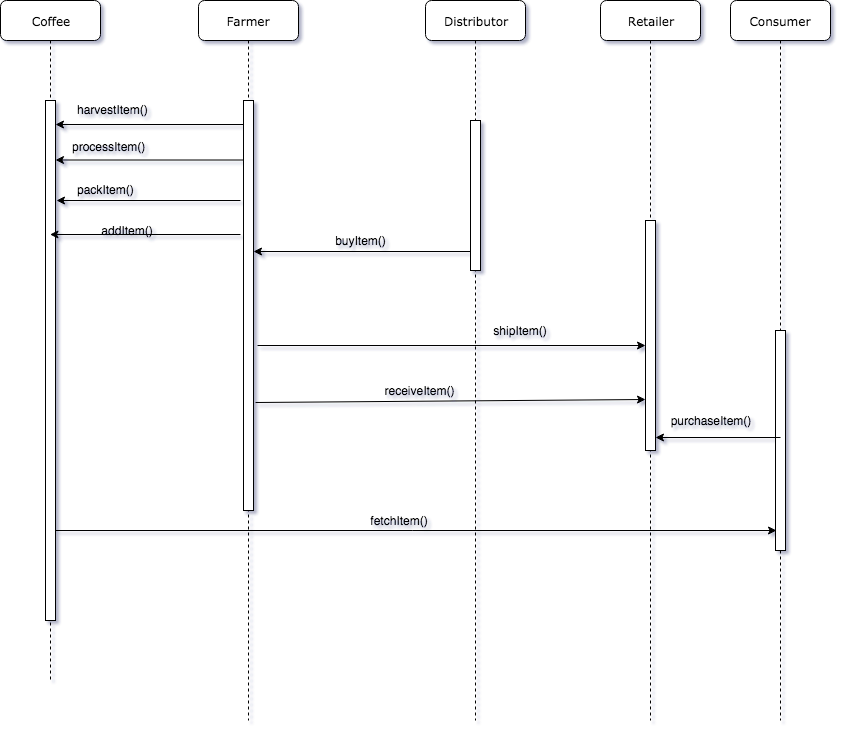

The diagram above was exported from draw.io. Its source (the exported page's mxGraphModel, read from the mxfile embedded in the PNG):
<mxGraphModel dx="950" dy="640" grid="1" gridSize="10" guides="1" tooltips="1" connect="1" arrows="1" fold="1" page="1" pageScale="1" pageWidth="1100" pageHeight="850" background="#ffffff" math="0" shadow="0">
  <root>
    <mxCell id="0" />
    <mxCell id="1" parent="0" />
    <mxCell id="7baba1c4bc27f4b0-2" value="Farmer" style="shape=umlLifeline;perimeter=lifelinePerimeter;whiteSpace=wrap;html=1;container=1;collapsible=0;recursiveResize=0;outlineConnect=0;rounded=1;shadow=0;comic=0;labelBackgroundColor=none;strokeColor=#000000;strokeWidth=1;fillColor=#FFFFFF;fontFamily=Verdana;fontSize=12;fontColor=#000000;align=center;" parent="1" vertex="1">
      <mxGeometry x="298" y="80" width="100" height="720" as="geometry" />
    </mxCell>
    <mxCell id="7baba1c4bc27f4b0-3" value="Distributor" style="shape=umlLifeline;perimeter=lifelinePerimeter;whiteSpace=wrap;html=1;container=1;collapsible=0;recursiveResize=0;outlineConnect=0;rounded=1;shadow=0;comic=0;labelBackgroundColor=none;strokeColor=#000000;strokeWidth=1;fillColor=#FFFFFF;fontFamily=Verdana;fontSize=12;fontColor=#000000;align=center;" parent="1" vertex="1">
      <mxGeometry x="525" y="80" width="100" height="720" as="geometry" />
    </mxCell>
    <mxCell id="7baba1c4bc27f4b0-4" value="Retailer" style="shape=umlLifeline;perimeter=lifelinePerimeter;whiteSpace=wrap;html=1;container=1;collapsible=0;recursiveResize=0;outlineConnect=0;rounded=1;shadow=0;comic=0;labelBackgroundColor=none;strokeColor=#000000;strokeWidth=1;fillColor=#FFFFFF;fontFamily=Verdana;fontSize=12;fontColor=#000000;align=center;" parent="1" vertex="1">
      <mxGeometry x="700" y="80" width="100" height="720" as="geometry" />
    </mxCell>
    <mxCell id="7baba1c4bc27f4b0-16" value="" style="html=1;points=[];perimeter=orthogonalPerimeter;rounded=0;shadow=0;comic=0;labelBackgroundColor=none;strokeColor=#000000;strokeWidth=1;fillColor=#FFFFFF;fontFamily=Verdana;fontSize=12;fontColor=#000000;align=center;" parent="7baba1c4bc27f4b0-4" vertex="1">
      <mxGeometry x="45" y="220" width="10" height="230" as="geometry" />
    </mxCell>
    <mxCell id="7baba1c4bc27f4b0-5" value="Consumer" style="shape=umlLifeline;perimeter=lifelinePerimeter;whiteSpace=wrap;html=1;container=1;collapsible=0;recursiveResize=0;outlineConnect=0;rounded=1;shadow=0;comic=0;labelBackgroundColor=none;strokeColor=#000000;strokeWidth=1;fillColor=#FFFFFF;fontFamily=Verdana;fontSize=12;fontColor=#000000;align=center;" parent="1" vertex="1">
      <mxGeometry x="830" y="80" width="100" height="720" as="geometry" />
    </mxCell>
    <mxCell id="7baba1c4bc27f4b0-28" value="" style="html=1;points=[];perimeter=orthogonalPerimeter;rounded=0;shadow=0;comic=0;labelBackgroundColor=none;strokeColor=#000000;strokeWidth=1;fillColor=#FFFFFF;fontFamily=Verdana;fontSize=12;fontColor=#000000;align=center;" parent="7baba1c4bc27f4b0-5" vertex="1">
      <mxGeometry x="45" y="330" width="10" height="220" as="geometry" />
    </mxCell>
    <mxCell id="7baba1c4bc27f4b0-8" value="Coffee" style="shape=umlLifeline;perimeter=lifelinePerimeter;whiteSpace=wrap;html=1;container=1;collapsible=0;recursiveResize=0;outlineConnect=0;rounded=1;shadow=0;comic=0;labelBackgroundColor=none;strokeColor=#000000;strokeWidth=1;fillColor=#FFFFFF;fontFamily=Verdana;fontSize=12;fontColor=#000000;align=center;" parent="1" vertex="1">
      <mxGeometry x="100" y="80" width="100" height="680" as="geometry" />
    </mxCell>
    <mxCell id="7baba1c4bc27f4b0-9" value="" style="html=1;points=[];perimeter=orthogonalPerimeter;rounded=0;shadow=0;comic=0;labelBackgroundColor=none;strokeColor=#000000;strokeWidth=1;fillColor=#FFFFFF;fontFamily=Verdana;fontSize=12;fontColor=#000000;align=center;" parent="7baba1c4bc27f4b0-8" vertex="1">
      <mxGeometry x="45" y="100" width="10" height="520" as="geometry" />
    </mxCell>
    <mxCell id="adbn_bUhZ8DlVuy186jm-1" value="" style="endArrow=classic;html=1;exitX=0.5;exitY=0.087;exitDx=0;exitDy=0;exitPerimeter=0;" parent="1" edge="1">
      <mxGeometry width="50" height="50" relative="1" as="geometry">
        <mxPoint x="348" y="204" as="sourcePoint" />
        <mxPoint x="155" y="204" as="targetPoint" />
      </mxGeometry>
    </mxCell>
    <mxCell id="adbn_bUhZ8DlVuy186jm-3" value="harvestItem()" style="text;html=1;resizable=0;points=[];autosize=1;align=left;verticalAlign=top;spacingTop=-4;" parent="1" vertex="1">
      <mxGeometry x="175" y="180" width="90" height="20" as="geometry" />
    </mxCell>
    <mxCell id="adbn_bUhZ8DlVuy186jm-4" value="processItem()" style="text;html=1;resizable=0;points=[];autosize=1;align=left;verticalAlign=top;spacingTop=-4;" parent="1" vertex="1">
      <mxGeometry x="170" y="217" width="90" height="20" as="geometry" />
    </mxCell>
    <mxCell id="adbn_bUhZ8DlVuy186jm-5" value="" style="endArrow=classic;html=1;" parent="1" source="7baba1c4bc27f4b0-2" edge="1">
      <mxGeometry width="50" height="50" relative="1" as="geometry">
        <mxPoint x="290" y="239.5" as="sourcePoint" />
        <mxPoint x="155" y="239.5" as="targetPoint" />
      </mxGeometry>
    </mxCell>
    <mxCell id="7baba1c4bc27f4b0-10" value="" style="html=1;points=[];perimeter=orthogonalPerimeter;rounded=0;shadow=0;comic=0;labelBackgroundColor=none;strokeColor=#000000;strokeWidth=1;fillColor=#FFFFFF;fontFamily=Verdana;fontSize=12;fontColor=#000000;align=center;" parent="1" vertex="1">
      <mxGeometry x="343" y="180" width="10" height="410" as="geometry" />
    </mxCell>
    <mxCell id="adbn_bUhZ8DlVuy186jm-6" value="" style="endArrow=classic;html=1;" parent="1" edge="1">
      <mxGeometry width="50" height="50" relative="1" as="geometry">
        <mxPoint x="340" y="280" as="sourcePoint" />
        <mxPoint x="156" y="280" as="targetPoint" />
      </mxGeometry>
    </mxCell>
    <mxCell id="adbn_bUhZ8DlVuy186jm-7" value="packItem()" style="text;html=1;resizable=0;points=[];autosize=1;align=left;verticalAlign=top;spacingTop=-4;" parent="1" vertex="1">
      <mxGeometry x="175" y="260" width="70" height="20" as="geometry" />
    </mxCell>
    <mxCell id="adbn_bUhZ8DlVuy186jm-8" value="" style="endArrow=classic;html=1;entryX=1;entryY=0.368;entryDx=0;entryDy=0;entryPerimeter=0;exitX=0.1;exitY=0.873;exitDx=0;exitDy=0;exitPerimeter=0;" parent="1" source="7baba1c4bc27f4b0-13" target="7baba1c4bc27f4b0-10" edge="1">
      <mxGeometry width="50" height="50" relative="1" as="geometry">
        <mxPoint x="571" y="342" as="sourcePoint" />
        <mxPoint x="350" y="350" as="targetPoint" />
        <Array as="points" />
      </mxGeometry>
    </mxCell>
    <mxCell id="adbn_bUhZ8DlVuy186jm-9" value="buyItem()" style="text;html=1;strokeColor=none;fillColor=none;align=center;verticalAlign=middle;whiteSpace=wrap;rounded=0;" parent="1" vertex="1">
      <mxGeometry x="426" y="310" width="69" height="20" as="geometry" />
    </mxCell>
    <mxCell id="7baba1c4bc27f4b0-13" value="" style="html=1;points=[];perimeter=orthogonalPerimeter;rounded=0;shadow=0;comic=0;labelBackgroundColor=none;strokeColor=#000000;strokeWidth=1;fillColor=#FFFFFF;fontFamily=Verdana;fontSize=12;fontColor=#000000;align=center;" parent="1" vertex="1">
      <mxGeometry x="570" y="200" width="10" height="150" as="geometry" />
    </mxCell>
    <mxCell id="adbn_bUhZ8DlVuy186jm-15" value="" style="endArrow=classic;html=1;exitX=1.4;exitY=0.597;exitDx=0;exitDy=0;exitPerimeter=0;" parent="1" source="7baba1c4bc27f4b0-10" target="7baba1c4bc27f4b0-16" edge="1">
      <mxGeometry width="50" height="50" relative="1" as="geometry">
        <mxPoint x="100" y="730" as="sourcePoint" />
        <mxPoint x="150" y="680" as="targetPoint" />
      </mxGeometry>
    </mxCell>
    <mxCell id="adbn_bUhZ8DlVuy186jm-16" value="shipItem()" style="text;html=1;strokeColor=none;fillColor=none;align=center;verticalAlign=middle;whiteSpace=wrap;rounded=0;" parent="1" vertex="1">
      <mxGeometry x="600" y="400" width="40" height="20" as="geometry" />
    </mxCell>
    <mxCell id="adbn_bUhZ8DlVuy186jm-17" value="" style="endArrow=classic;html=1;exitX=1.2;exitY=0.714;exitDx=0;exitDy=0;exitPerimeter=0;entryX=0;entryY=0.778;entryDx=0;entryDy=0;entryPerimeter=0;" parent="1" edge="1" target="7baba1c4bc27f4b0-16">
      <mxGeometry width="50" height="50" relative="1" as="geometry">
        <mxPoint x="355" y="482" as="sourcePoint" />
        <mxPoint x="745" y="475" as="targetPoint" />
      </mxGeometry>
    </mxCell>
    <mxCell id="adbn_bUhZ8DlVuy186jm-18" value="receiveItem()" style="text;html=1;strokeColor=none;fillColor=none;align=center;verticalAlign=middle;whiteSpace=wrap;rounded=0;" parent="1" vertex="1">
      <mxGeometry x="499" y="460" width="40" height="20" as="geometry" />
    </mxCell>
    <mxCell id="adbn_bUhZ8DlVuy186jm-22" value="" style="endArrow=classic;html=1;entryX=1;entryY=0.944;entryDx=0;entryDy=0;entryPerimeter=0;exitX=0.5;exitY=0.486;exitDx=0;exitDy=0;exitPerimeter=0;" parent="1" edge="1" target="7baba1c4bc27f4b0-16" source="7baba1c4bc27f4b0-28">
      <mxGeometry width="50" height="50" relative="1" as="geometry">
        <mxPoint x="868" y="598" as="sourcePoint" />
        <mxPoint x="360" y="598" as="targetPoint" />
      </mxGeometry>
    </mxCell>
    <mxCell id="adbn_bUhZ8DlVuy186jm-24" value="purchaseItem()" style="text;html=1;strokeColor=none;fillColor=none;align=center;verticalAlign=middle;whiteSpace=wrap;rounded=0;" parent="1" vertex="1">
      <mxGeometry x="790" y="490" width="40" height="20" as="geometry" />
    </mxCell>
    <mxCell id="adbn_bUhZ8DlVuy186jm-28" value="" style="endArrow=classic;html=1;entryX=0.1;entryY=0.908;entryDx=0;entryDy=0;entryPerimeter=0;" parent="1" source="7baba1c4bc27f4b0-9" target="7baba1c4bc27f4b0-28" edge="1">
      <mxGeometry width="50" height="50" relative="1" as="geometry">
        <mxPoint x="100" y="860" as="sourcePoint" />
        <mxPoint x="150" y="810" as="targetPoint" />
      </mxGeometry>
    </mxCell>
    <mxCell id="adbn_bUhZ8DlVuy186jm-35" value="fetchItem()" style="text;html=1;strokeColor=none;fillColor=none;align=center;verticalAlign=middle;whiteSpace=wrap;rounded=0;" parent="1" vertex="1">
      <mxGeometry x="479" y="590" width="40" height="20" as="geometry" />
    </mxCell>
    <mxCell id="adbn_bUhZ8DlVuy186jm-36" value="" style="endArrow=classic;html=1;exitX=-0.3;exitY=0.326;exitDx=0;exitDy=0;exitPerimeter=0;" parent="1" source="7baba1c4bc27f4b0-10" target="7baba1c4bc27f4b0-8" edge="1">
      <mxGeometry width="50" height="50" relative="1" as="geometry">
        <mxPoint x="100" y="870" as="sourcePoint" />
        <mxPoint x="150" y="820" as="targetPoint" />
      </mxGeometry>
    </mxCell>
    <mxCell id="adbn_bUhZ8DlVuy186jm-37" value="addItem()" style="text;html=1;strokeColor=none;fillColor=none;align=center;verticalAlign=middle;whiteSpace=wrap;rounded=0;" parent="1" vertex="1">
      <mxGeometry x="206.5" y="300" width="40" height="20" as="geometry" />
    </mxCell>
  </root>
</mxGraphModel>